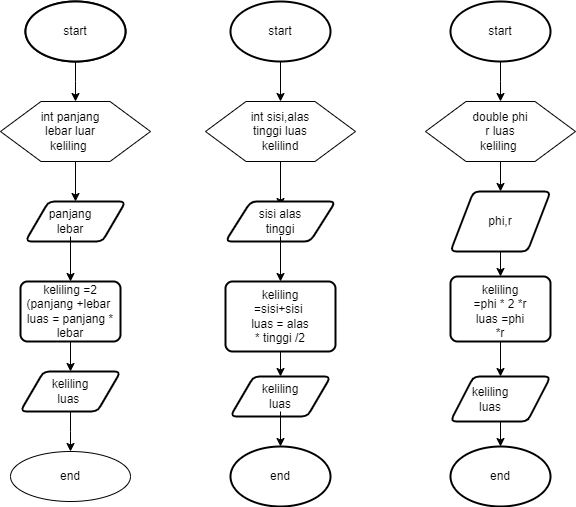

The diagram above was exported from draw.io. Its source (the exported page's mxGraphModel, read from the mxfile embedded in the PNG):
<mxGraphModel dx="880" dy="446" grid="1" gridSize="10" guides="1" tooltips="1" connect="1" arrows="1" fold="1" page="1" pageScale="1" pageWidth="850" pageHeight="1100" math="0" shadow="0">
  <root>
    <mxCell id="0" />
    <mxCell id="1" parent="0" />
    <mxCell id="pP_5f7bbURdhZGQcmxjf-2" value="" style="strokeWidth=2;html=1;shape=mxgraph.flowchart.start_1;whiteSpace=wrap;" vertex="1" parent="1">
      <mxGeometry x="85" y="80" width="100" height="60" as="geometry" />
    </mxCell>
    <mxCell id="pP_5f7bbURdhZGQcmxjf-6" style="edgeStyle=orthogonalEdgeStyle;rounded=0;orthogonalLoop=1;jettySize=auto;html=1;exitX=0.5;exitY=1;exitDx=0;exitDy=0;exitPerimeter=0;" edge="1" parent="1" source="pP_5f7bbURdhZGQcmxjf-3">
      <mxGeometry relative="1" as="geometry">
        <mxPoint x="135" y="180" as="targetPoint" />
      </mxGeometry>
    </mxCell>
    <mxCell id="pP_5f7bbURdhZGQcmxjf-3" value="start" style="strokeWidth=2;html=1;shape=mxgraph.flowchart.start_1;whiteSpace=wrap;" vertex="1" parent="1">
      <mxGeometry x="85" y="80" width="100" height="60" as="geometry" />
    </mxCell>
    <mxCell id="pP_5f7bbURdhZGQcmxjf-13" value="" style="edgeStyle=orthogonalEdgeStyle;rounded=0;orthogonalLoop=1;jettySize=auto;html=1;" edge="1" parent="1" source="pP_5f7bbURdhZGQcmxjf-7" target="pP_5f7bbURdhZGQcmxjf-8">
      <mxGeometry relative="1" as="geometry" />
    </mxCell>
    <mxCell id="pP_5f7bbURdhZGQcmxjf-7" value="" style="verticalLabelPosition=bottom;verticalAlign=top;html=1;shape=hexagon;perimeter=hexagonPerimeter2;arcSize=6;size=0.27;" vertex="1" parent="1">
      <mxGeometry x="60" y="180" width="150" height="60" as="geometry" />
    </mxCell>
    <mxCell id="pP_5f7bbURdhZGQcmxjf-8" value="" style="shape=parallelogram;html=1;strokeWidth=2;perimeter=parallelogramPerimeter;whiteSpace=wrap;rounded=1;arcSize=12;size=0.23;" vertex="1" parent="1">
      <mxGeometry x="85" y="280" width="100" height="40" as="geometry" />
    </mxCell>
    <mxCell id="pP_5f7bbURdhZGQcmxjf-22" style="edgeStyle=orthogonalEdgeStyle;rounded=0;orthogonalLoop=1;jettySize=auto;html=1;exitX=0.5;exitY=1;exitDx=0;exitDy=0;" edge="1" parent="1" source="pP_5f7bbURdhZGQcmxjf-10">
      <mxGeometry relative="1" as="geometry">
        <mxPoint x="130" y="450" as="targetPoint" />
      </mxGeometry>
    </mxCell>
    <mxCell id="pP_5f7bbURdhZGQcmxjf-10" value="keliling =2 (panjang +lebar&amp;nbsp;&lt;br&gt;luas = panjang * lebar" style="rounded=1;whiteSpace=wrap;html=1;absoluteArcSize=1;arcSize=14;strokeWidth=2;" vertex="1" parent="1">
      <mxGeometry x="80" y="360" width="100" height="60" as="geometry" />
    </mxCell>
    <mxCell id="pP_5f7bbURdhZGQcmxjf-11" value="int panjang lebar luar keliling&amp;nbsp;" style="text;html=1;strokeColor=none;fillColor=none;align=center;verticalAlign=middle;whiteSpace=wrap;rounded=0;" vertex="1" parent="1">
      <mxGeometry x="85" y="195" width="90" height="30" as="geometry" />
    </mxCell>
    <mxCell id="pP_5f7bbURdhZGQcmxjf-20" style="edgeStyle=orthogonalEdgeStyle;rounded=0;orthogonalLoop=1;jettySize=auto;html=1;exitX=0.5;exitY=1;exitDx=0;exitDy=0;entryX=0.5;entryY=0;entryDx=0;entryDy=0;" edge="1" parent="1" source="pP_5f7bbURdhZGQcmxjf-14" target="pP_5f7bbURdhZGQcmxjf-10">
      <mxGeometry relative="1" as="geometry" />
    </mxCell>
    <mxCell id="pP_5f7bbURdhZGQcmxjf-14" value="panjang lebar" style="text;html=1;strokeColor=none;fillColor=none;align=center;verticalAlign=middle;whiteSpace=wrap;rounded=0;" vertex="1" parent="1">
      <mxGeometry x="95" y="285" width="70" height="30" as="geometry" />
    </mxCell>
    <mxCell id="pP_5f7bbURdhZGQcmxjf-28" style="edgeStyle=orthogonalEdgeStyle;rounded=0;orthogonalLoop=1;jettySize=auto;html=1;exitX=0.5;exitY=1;exitDx=0;exitDy=0;" edge="1" parent="1" source="pP_5f7bbURdhZGQcmxjf-24">
      <mxGeometry relative="1" as="geometry">
        <mxPoint x="130" y="530" as="targetPoint" />
      </mxGeometry>
    </mxCell>
    <mxCell id="pP_5f7bbURdhZGQcmxjf-24" value="" style="shape=parallelogram;html=1;strokeWidth=2;perimeter=parallelogramPerimeter;whiteSpace=wrap;rounded=1;arcSize=12;size=0.23;" vertex="1" parent="1">
      <mxGeometry x="80" y="450" width="100" height="40" as="geometry" />
    </mxCell>
    <mxCell id="pP_5f7bbURdhZGQcmxjf-27" value="keliling luas&amp;nbsp;" style="text;html=1;strokeColor=none;fillColor=none;align=center;verticalAlign=middle;whiteSpace=wrap;rounded=0;" vertex="1" parent="1">
      <mxGeometry x="100" y="455" width="60" height="30" as="geometry" />
    </mxCell>
    <mxCell id="pP_5f7bbURdhZGQcmxjf-29" value="end" style="ellipse;whiteSpace=wrap;html=1;" vertex="1" parent="1">
      <mxGeometry x="70" y="530" width="120" height="50" as="geometry" />
    </mxCell>
    <mxCell id="pP_5f7bbURdhZGQcmxjf-46" style="edgeStyle=orthogonalEdgeStyle;rounded=0;orthogonalLoop=1;jettySize=auto;html=1;exitX=0.5;exitY=1;exitDx=0;exitDy=0;exitPerimeter=0;entryX=0.5;entryY=0;entryDx=0;entryDy=0;" edge="1" parent="1" source="pP_5f7bbURdhZGQcmxjf-35" target="pP_5f7bbURdhZGQcmxjf-36">
      <mxGeometry relative="1" as="geometry" />
    </mxCell>
    <mxCell id="pP_5f7bbURdhZGQcmxjf-35" value="start" style="strokeWidth=2;html=1;shape=mxgraph.flowchart.start_1;whiteSpace=wrap;" vertex="1" parent="1">
      <mxGeometry x="290" y="80" width="100" height="60" as="geometry" />
    </mxCell>
    <mxCell id="pP_5f7bbURdhZGQcmxjf-49" style="edgeStyle=orthogonalEdgeStyle;rounded=0;orthogonalLoop=1;jettySize=auto;html=1;exitX=0.5;exitY=1;exitDx=0;exitDy=0;entryX=0.5;entryY=0;entryDx=0;entryDy=0;" edge="1" parent="1" source="pP_5f7bbURdhZGQcmxjf-36" target="pP_5f7bbURdhZGQcmxjf-47">
      <mxGeometry relative="1" as="geometry" />
    </mxCell>
    <mxCell id="pP_5f7bbURdhZGQcmxjf-36" value="" style="verticalLabelPosition=bottom;verticalAlign=top;html=1;shape=hexagon;perimeter=hexagonPerimeter2;arcSize=6;size=0.27;" vertex="1" parent="1">
      <mxGeometry x="265" y="180" width="150" height="60" as="geometry" />
    </mxCell>
    <mxCell id="pP_5f7bbURdhZGQcmxjf-37" value="" style="shape=parallelogram;html=1;strokeWidth=2;perimeter=parallelogramPerimeter;whiteSpace=wrap;rounded=1;arcSize=12;size=0.23;" vertex="1" parent="1">
      <mxGeometry x="285" y="280" width="110" height="40" as="geometry" />
    </mxCell>
    <mxCell id="pP_5f7bbURdhZGQcmxjf-60" style="edgeStyle=orthogonalEdgeStyle;rounded=0;orthogonalLoop=1;jettySize=auto;html=1;exitX=0.5;exitY=1;exitDx=0;exitDy=0;entryX=0.5;entryY=0;entryDx=0;entryDy=0;" edge="1" parent="1" source="pP_5f7bbURdhZGQcmxjf-38" target="pP_5f7bbURdhZGQcmxjf-40">
      <mxGeometry relative="1" as="geometry" />
    </mxCell>
    <mxCell id="pP_5f7bbURdhZGQcmxjf-38" value="" style="rounded=1;whiteSpace=wrap;html=1;absoluteArcSize=1;arcSize=14;strokeWidth=2;" vertex="1" parent="1">
      <mxGeometry x="285" y="360" width="110" height="70" as="geometry" />
    </mxCell>
    <mxCell id="pP_5f7bbURdhZGQcmxjf-39" value="end" style="strokeWidth=2;html=1;shape=mxgraph.flowchart.start_1;whiteSpace=wrap;" vertex="1" parent="1">
      <mxGeometry x="290" y="525" width="100" height="60" as="geometry" />
    </mxCell>
    <mxCell id="pP_5f7bbURdhZGQcmxjf-40" value="" style="shape=parallelogram;html=1;strokeWidth=2;perimeter=parallelogramPerimeter;whiteSpace=wrap;rounded=1;arcSize=12;size=0.23;" vertex="1" parent="1">
      <mxGeometry x="290" y="455" width="100" height="40" as="geometry" />
    </mxCell>
    <mxCell id="pP_5f7bbURdhZGQcmxjf-42" value="int sisi,alas tinggi luas kelilind" style="text;html=1;strokeColor=none;fillColor=none;align=center;verticalAlign=middle;whiteSpace=wrap;rounded=0;" vertex="1" parent="1">
      <mxGeometry x="300" y="195" width="80" height="30" as="geometry" />
    </mxCell>
    <mxCell id="pP_5f7bbURdhZGQcmxjf-43" style="edgeStyle=orthogonalEdgeStyle;rounded=0;orthogonalLoop=1;jettySize=auto;html=1;exitX=0.5;exitY=1;exitDx=0;exitDy=0;" edge="1" parent="1" source="pP_5f7bbURdhZGQcmxjf-42" target="pP_5f7bbURdhZGQcmxjf-42">
      <mxGeometry relative="1" as="geometry" />
    </mxCell>
    <mxCell id="pP_5f7bbURdhZGQcmxjf-55" style="edgeStyle=orthogonalEdgeStyle;rounded=0;orthogonalLoop=1;jettySize=auto;html=1;exitX=0.5;exitY=1;exitDx=0;exitDy=0;entryX=0.5;entryY=0;entryDx=0;entryDy=0;" edge="1" parent="1" source="pP_5f7bbURdhZGQcmxjf-47" target="pP_5f7bbURdhZGQcmxjf-38">
      <mxGeometry relative="1" as="geometry" />
    </mxCell>
    <mxCell id="pP_5f7bbURdhZGQcmxjf-47" value="sisi alas tinggi" style="text;html=1;strokeColor=none;fillColor=none;align=center;verticalAlign=middle;whiteSpace=wrap;rounded=0;" vertex="1" parent="1">
      <mxGeometry x="310" y="285" width="60" height="30" as="geometry" />
    </mxCell>
    <mxCell id="pP_5f7bbURdhZGQcmxjf-50" style="edgeStyle=orthogonalEdgeStyle;rounded=0;orthogonalLoop=1;jettySize=auto;html=1;exitX=0.5;exitY=1;exitDx=0;exitDy=0;" edge="1" parent="1" source="pP_5f7bbURdhZGQcmxjf-38" target="pP_5f7bbURdhZGQcmxjf-38">
      <mxGeometry relative="1" as="geometry" />
    </mxCell>
    <mxCell id="pP_5f7bbURdhZGQcmxjf-51" value="keliling =sisi+sisi&amp;nbsp;&lt;br&gt;luas = alas * tinggi /2" style="text;html=1;strokeColor=none;fillColor=none;align=center;verticalAlign=middle;whiteSpace=wrap;rounded=0;" vertex="1" parent="1">
      <mxGeometry x="310" y="380" width="60" height="30" as="geometry" />
    </mxCell>
    <mxCell id="pP_5f7bbURdhZGQcmxjf-61" style="edgeStyle=orthogonalEdgeStyle;rounded=0;orthogonalLoop=1;jettySize=auto;html=1;exitX=0.5;exitY=1;exitDx=0;exitDy=0;entryX=0.5;entryY=0;entryDx=0;entryDy=0;entryPerimeter=0;" edge="1" parent="1" source="pP_5f7bbURdhZGQcmxjf-56" target="pP_5f7bbURdhZGQcmxjf-39">
      <mxGeometry relative="1" as="geometry" />
    </mxCell>
    <mxCell id="pP_5f7bbURdhZGQcmxjf-56" value="keliling luas" style="text;html=1;strokeColor=none;fillColor=none;align=center;verticalAlign=middle;whiteSpace=wrap;rounded=0;" vertex="1" parent="1">
      <mxGeometry x="310" y="460" width="60" height="30" as="geometry" />
    </mxCell>
    <mxCell id="pP_5f7bbURdhZGQcmxjf-63" style="edgeStyle=orthogonalEdgeStyle;rounded=0;orthogonalLoop=1;jettySize=auto;html=1;exitX=0.5;exitY=1;exitDx=0;exitDy=0;exitPerimeter=0;" edge="1" parent="1" source="pP_5f7bbURdhZGQcmxjf-62">
      <mxGeometry relative="1" as="geometry">
        <mxPoint x="560" y="180" as="targetPoint" />
      </mxGeometry>
    </mxCell>
    <mxCell id="pP_5f7bbURdhZGQcmxjf-62" value="start" style="strokeWidth=2;html=1;shape=mxgraph.flowchart.start_1;whiteSpace=wrap;" vertex="1" parent="1">
      <mxGeometry x="510" y="80" width="100" height="60" as="geometry" />
    </mxCell>
    <mxCell id="pP_5f7bbURdhZGQcmxjf-78" style="edgeStyle=orthogonalEdgeStyle;rounded=0;orthogonalLoop=1;jettySize=auto;html=1;exitX=0.5;exitY=1;exitDx=0;exitDy=0;entryX=0.5;entryY=0;entryDx=0;entryDy=0;" edge="1" parent="1" source="pP_5f7bbURdhZGQcmxjf-64" target="pP_5f7bbURdhZGQcmxjf-68">
      <mxGeometry relative="1" as="geometry" />
    </mxCell>
    <mxCell id="pP_5f7bbURdhZGQcmxjf-64" value="" style="verticalLabelPosition=bottom;verticalAlign=top;html=1;shape=hexagon;perimeter=hexagonPerimeter2;arcSize=6;size=0.27;" vertex="1" parent="1">
      <mxGeometry x="485" y="180" width="150" height="60" as="geometry" />
    </mxCell>
    <mxCell id="pP_5f7bbURdhZGQcmxjf-65" value="double phi r luas keliling&amp;nbsp;" style="text;html=1;strokeColor=none;fillColor=none;align=center;verticalAlign=middle;whiteSpace=wrap;rounded=0;" vertex="1" parent="1">
      <mxGeometry x="530" y="195" width="60" height="30" as="geometry" />
    </mxCell>
    <mxCell id="pP_5f7bbURdhZGQcmxjf-79" style="edgeStyle=orthogonalEdgeStyle;rounded=0;orthogonalLoop=1;jettySize=auto;html=1;exitX=0.5;exitY=1;exitDx=0;exitDy=0;entryX=0.5;entryY=0;entryDx=0;entryDy=0;" edge="1" parent="1" source="pP_5f7bbURdhZGQcmxjf-68" target="pP_5f7bbURdhZGQcmxjf-72">
      <mxGeometry relative="1" as="geometry" />
    </mxCell>
    <mxCell id="pP_5f7bbURdhZGQcmxjf-68" value="" style="shape=parallelogram;html=1;strokeWidth=2;perimeter=parallelogramPerimeter;whiteSpace=wrap;rounded=1;arcSize=12;size=0.23;" vertex="1" parent="1">
      <mxGeometry x="510" y="270" width="100" height="60" as="geometry" />
    </mxCell>
    <mxCell id="pP_5f7bbURdhZGQcmxjf-80" style="edgeStyle=orthogonalEdgeStyle;rounded=0;orthogonalLoop=1;jettySize=auto;html=1;exitX=0.5;exitY=1;exitDx=0;exitDy=0;entryX=0.5;entryY=0;entryDx=0;entryDy=0;" edge="1" parent="1" source="pP_5f7bbURdhZGQcmxjf-72" target="pP_5f7bbURdhZGQcmxjf-73">
      <mxGeometry relative="1" as="geometry" />
    </mxCell>
    <mxCell id="pP_5f7bbURdhZGQcmxjf-72" value="" style="rounded=1;whiteSpace=wrap;html=1;absoluteArcSize=1;arcSize=14;strokeWidth=2;" vertex="1" parent="1">
      <mxGeometry x="510" y="355" width="100" height="65" as="geometry" />
    </mxCell>
    <mxCell id="pP_5f7bbURdhZGQcmxjf-81" style="edgeStyle=orthogonalEdgeStyle;rounded=0;orthogonalLoop=1;jettySize=auto;html=1;exitX=0.5;exitY=1;exitDx=0;exitDy=0;entryX=0.5;entryY=0;entryDx=0;entryDy=0;entryPerimeter=0;" edge="1" parent="1" source="pP_5f7bbURdhZGQcmxjf-73" target="pP_5f7bbURdhZGQcmxjf-74">
      <mxGeometry relative="1" as="geometry" />
    </mxCell>
    <mxCell id="pP_5f7bbURdhZGQcmxjf-73" value="" style="shape=parallelogram;html=1;strokeWidth=2;perimeter=parallelogramPerimeter;whiteSpace=wrap;rounded=1;arcSize=12;size=0.23;" vertex="1" parent="1">
      <mxGeometry x="510" y="455" width="100" height="45" as="geometry" />
    </mxCell>
    <mxCell id="pP_5f7bbURdhZGQcmxjf-74" value="end" style="strokeWidth=2;html=1;shape=mxgraph.flowchart.start_1;whiteSpace=wrap;" vertex="1" parent="1">
      <mxGeometry x="510" y="525" width="100" height="60" as="geometry" />
    </mxCell>
    <mxCell id="pP_5f7bbURdhZGQcmxjf-75" value="keliling =phi * 2 *r&lt;br&gt;luas =phi *r" style="text;html=1;strokeColor=none;fillColor=none;align=center;verticalAlign=middle;whiteSpace=wrap;rounded=0;" vertex="1" parent="1">
      <mxGeometry x="530" y="375" width="60" height="30" as="geometry" />
    </mxCell>
    <mxCell id="pP_5f7bbURdhZGQcmxjf-77" value="phi,r" style="text;html=1;strokeColor=none;fillColor=none;align=center;verticalAlign=middle;whiteSpace=wrap;rounded=0;" vertex="1" parent="1">
      <mxGeometry x="530" y="285" width="60" height="30" as="geometry" />
    </mxCell>
    <mxCell id="pP_5f7bbURdhZGQcmxjf-83" value="keliling luas" style="text;html=1;strokeColor=none;fillColor=none;align=center;verticalAlign=middle;whiteSpace=wrap;rounded=0;" vertex="1" parent="1">
      <mxGeometry x="520" y="463" width="60" height="30" as="geometry" />
    </mxCell>
  </root>
</mxGraphModel>